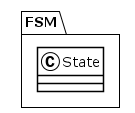

The diagram above was rendered by PlantUML. Its source (embedded in the PNG):
@startuml
!theme plain
package FSM {
class State {
}
}
@enduml